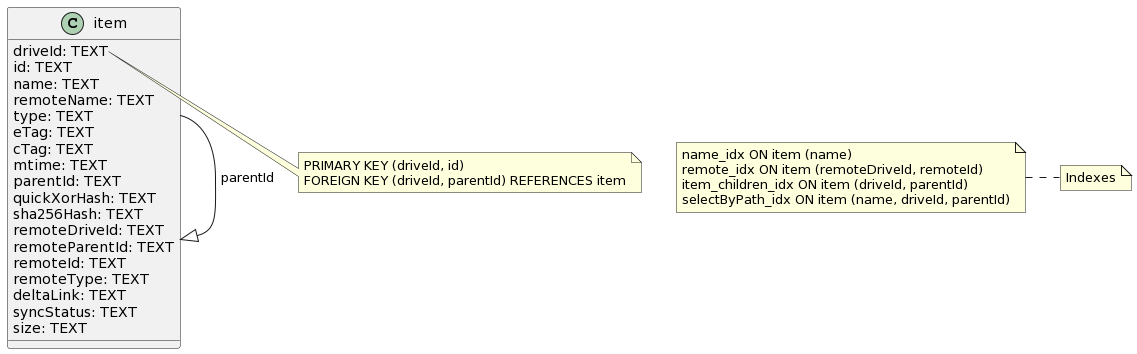

The diagram above was rendered by PlantUML. Its source (embedded in the PNG):
@startuml
class item {
    driveId: TEXT
    id: TEXT
    name: TEXT
    remoteName: TEXT
    type: TEXT
    eTag: TEXT
    cTag: TEXT
    mtime: TEXT
    parentId: TEXT
    quickXorHash: TEXT
    sha256Hash: TEXT
    remoteDriveId: TEXT
    remoteParentId: TEXT
    remoteId: TEXT
	remoteType: TEXT
    deltaLink: TEXT
    syncStatus: TEXT
    size: TEXT
}

note right of item::driveId
  PRIMARY KEY (driveId, id)
  FOREIGN KEY (driveId, parentId) REFERENCES item
end note

item --|> item : parentId

note "Indexes" as N1
note left of N1
  name_idx ON item (name)
  remote_idx ON item (remoteDriveId, remoteId)
  item_children_idx ON item (driveId, parentId)
  selectByPath_idx ON item (name, driveId, parentId)
end note
@enduml